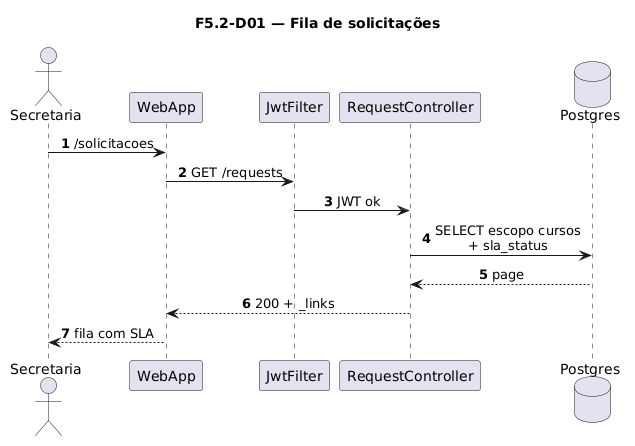

The diagram above was rendered by PlantUML. Its source (embedded in the PNG):
@startuml
title F5.2-D01 — Fila de solicitações
skinparam sequenceMessageAlign center
skinparam responseMessageBelowArrow true
skinparam maxMessageSize 220
autonumber

actor "Secretaria" as Sec
participant "WebApp" as WebApp
participant "JwtFilter" as Jwt
participant "RequestController" as Ctrl
database "Postgres" as Postgres

Sec -> WebApp: /solicitacoes
WebApp -> Jwt: GET /requests
Jwt -> Ctrl: JWT ok
Ctrl -> Postgres: SELECT escopo cursos\n+ sla_status
Postgres --> Ctrl: page
Ctrl --> WebApp: 200 + _links
WebApp --> Sec: fila com SLA
@enduml